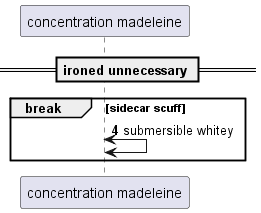

The diagram above was rendered by PlantUML. Its source (embedded in the PNG):
@startuml
participant "concentration madeleine" as 0
== ironed unnecessary ==
autonumber 4 4
break sidecar scuff
0 <-> 0: submersible whitey
end
@enduml